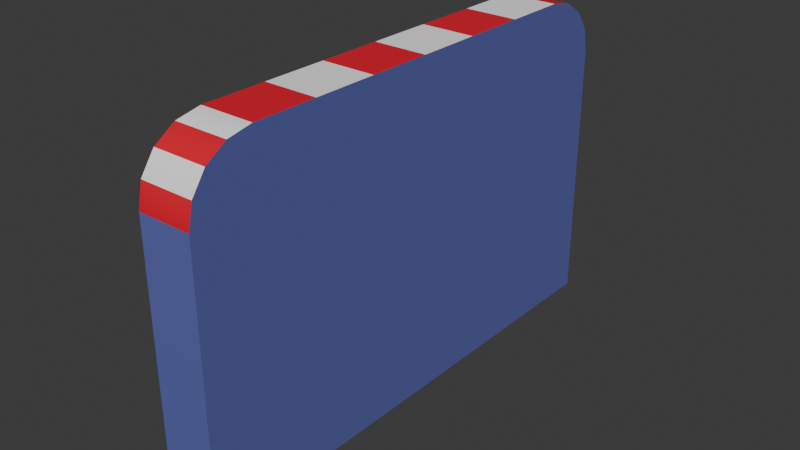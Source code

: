 # Source: Barriers.blend  (saved by Blender 4.0.36; exported with 4.5.12 LTS)
import bpy
from mathutils import Matrix  # noqa: F401  (used for matrix-valued properties, if any)

bpy.ops.wm.read_factory_settings(use_empty=True)
scene = bpy.context.scene
scene.name = 'Scene'

# ---- collections
col_collection = bpy.data.collections.new('Collection'); scene.collection.children.link(col_collection)

# ---- materials (node trees are filled in below, after node groups)
mat_wall = bpy.data.materials.new('wall')
mat_wall.use_transparent_shadow = False
mat_red = bpy.data.materials.new('Red')
mat_red.use_transparent_shadow = False
mat_white = bpy.data.materials.new('white')
mat_white.use_transparent_shadow = False

# ---- node groups
ng_auto_smooth = bpy.data.node_groups.new('Auto Smooth', 'GeometryNodeTree')
_s = ng_auto_smooth.interface.new_socket(name='Geometry', in_out='OUTPUT', socket_type='NodeSocketGeometry')
_s = ng_auto_smooth.interface.new_socket(name='Geometry', in_out='INPUT', socket_type='NodeSocketGeometry')
_s = ng_auto_smooth.interface.new_socket(name='Angle', in_out='INPUT', socket_type='NodeSocketFloat')
_s.subtype = 'ANGLE'
_s.min_value = 0.0
_s.max_value = 3.142
ng_auto_smooth.is_modifier = True
_N = ng_auto_smooth.nodes; _L = ng_auto_smooth.links
n0 = _N.new('NodeGroupOutput'); n0.name = 'Group Output'; n0.location = (480, -100)
n1 = _N.new('NodeGroupInput'); n1.name = 'Group Input'; n1.location = (-420, -300)
n2 = _N.new('NodeGroupInput'); n2.name = 'Group Input.001'; n2.location = (-60, -100)
n3 = _N.new('GeometryNodeSetShadeSmooth'); n3.name = 'Set Shade Smooth'; n3.location = (120, -100)
n3.domain = 'EDGE'
n4 = _N.new('GeometryNodeSetShadeSmooth'); n4.name = 'Set Shade Smooth.001'; n4.location = (300, -100)
n5 = _N.new('GeometryNodeInputMeshEdgeAngle'); n5.name = 'Edge Angle'; n5.location = (-420, -220)
n6 = _N.new('GeometryNodeInputEdgeSmooth'); n6.name = 'Is Edge Smooth'; n6.location = (-60, -160)
n7 = _N.new('GeometryNodeInputShadeSmooth'); n7.name = 'Is Face Smooth'; n7.location = (-240, -340)
n8 = _N.new('FunctionNodeBooleanMath'); n8.name = 'Boolean Math'; n8.location = (-60, -220)
n9 = _N.new('FunctionNodeCompare'); n9.name = 'Compare'; n9.location = (-240, -180)
n9.operation = 'LESS_EQUAL'
_L.new(n5.outputs[0], n9.inputs[0])
_L.new(n4.outputs[0], n0.inputs[0])
_L.new(n1.outputs[1], n9.inputs[1])
_L.new(n9.outputs[0], n8.inputs[0])
_L.new(n7.outputs[0], n8.inputs[1])
_L.new(n2.outputs[0], n3.inputs[0])
_L.new(n6.outputs[0], n3.inputs[1])
_L.new(n3.outputs[0], n4.inputs[0])
_L.new(n8.outputs[0], n3.inputs[2])
n0.is_active_output = True

# ---- material node trees
mat_wall.use_nodes = True; mat_wall.node_tree.nodes.clear()
_N = mat_wall.node_tree.nodes; _L = mat_wall.node_tree.links
n0 = _N.new('ShaderNodeBsdfPrincipled'); n0.name = 'Principled BSDF'; n0.location = (10, 300)
n0.inputs[2].default_value = 0.9091
n0.inputs[3].default_value = 1.45
n1 = _N.new('ShaderNodeOutputMaterial'); n1.name = 'Material Output'; n1.location = (300, 300)
n2 = _N.new('ShaderNodeTexNoise'); n2.name = 'Noise Texture'; n2.location = (-472, 265)
n2.inputs[2].default_value = 888.0
n2.inputs[4].default_value = 0.85
n2.inputs[8].default_value = 3.8
n3 = _N.new('ShaderNodeHueSaturation'); n3.name = 'Hue/Saturation/Value'; n3.location = (-246, 251)
n3.inputs[4].default_value = (0.09825, 0.1169, 0.3793, 1.0)
_L.new(n0.outputs[0], n1.inputs[0])
_L.new(n2.outputs[0], n3.inputs[3])
_L.new(n3.outputs[0], n0.inputs[0])
n1.is_active_output = True
mat_red.use_nodes = True; mat_red.node_tree.nodes.clear()
_N = mat_red.node_tree.nodes; _L = mat_red.node_tree.links
n0 = _N.new('ShaderNodeBsdfPrincipled'); n0.name = 'Principled BSDF'; n0.location = (10, 300)
n0.inputs[0].default_value = (0.8002, 0.009477, 0.03158, 1.0)
n0.inputs[3].default_value = 1.45
n1 = _N.new('ShaderNodeOutputMaterial'); n1.name = 'Material Output'; n1.location = (300, 300)
_L.new(n0.outputs[0], n1.inputs[0])
n1.is_active_output = True
mat_white.use_nodes = True; mat_white.node_tree.nodes.clear()
_N = mat_white.node_tree.nodes; _L = mat_white.node_tree.links
n0 = _N.new('ShaderNodeBsdfPrincipled'); n0.name = 'Principled BSDF'; n0.location = (10, 300)
n0.inputs[0].default_value = (1.0, 1.0, 1.0, 1.0)
n0.inputs[3].default_value = 1.45
n1 = _N.new('ShaderNodeOutputMaterial'); n1.name = 'Material Output'; n1.location = (300, 300)
_L.new(n0.outputs[0], n1.inputs[0])
n1.is_active_output = True

# ---- world
world_world = bpy.data.worlds.new('World'); scene.world = world_world
world_world.use_nodes = True; world_world.node_tree.nodes.clear()
_N = world_world.node_tree.nodes; _L = world_world.node_tree.links
n0 = _N.new('ShaderNodeOutputWorld'); n0.name = 'World Output'; n0.location = (300, 300)
n1 = _N.new('ShaderNodeBackground'); n1.name = 'Background'; n1.location = (10, 300)
n1.inputs[0].default_value = (0.05088, 0.05088, 0.05088, 1.0)
_L.new(n1.outputs[0], n0.inputs[0])
n0.is_active_output = True
world_world.color = (0.05088, 0.05088, 0.05088)
world_world.use_sun_shadow = False
world_world.sun_shadow_jitter_overblur = 0.0

# ---- meshes
me_cube_005 = bpy.data.meshes.new('Cube.005')
me_cube_005.from_pydata([(-1.0, -1.0, -1.0), (-1.0, 1.0, -1.0), (1.0, -1.0, -1.0), (1.0, 1.0, -1.0), (-1.0, 0.0, -1.0), (-1.0, 0.0, 1.0), (1.0, 0.0, -1.0), (1.0, 0.0, 1.0), (-1.0, -0.5, -1.0), (1.0, -0.5, 1.0), (-1.0, -0.5, 1.0), (1.0, -0.5, -1.0), (-1.0, 0.5, 1.0), (1.0, 0.5, -1.0), (-1.0, 0.5, -1.0), (1.0, 0.5, 1.0), (-1.0, -0.75, -1.0), (1.0, -0.75, 1.0), (-1.0, -0.75, 1.0), (1.0, -0.75, -1.0), (-1.0, -0.25, 1.0), (1.0, -0.25, -1.0), (-1.0, -0.25, -1.0), (1.0, -0.25, 1.0), (-1.0, 0.25, -1.0), (1.0, 0.25, 1.0), (-1.0, 0.25, 1.0), (1.0, 0.25, -1.0), (-1.0, 0.75, 1.0), (1.0, 0.75, -1.0), (-1.0, 0.75, -1.0), (1.0, 0.75, 1.0), (-1.0, -1.0, 0.625), (-1.0, -0.75, 1.0), (-1.0, -0.981, 0.7685), (-1.0, -0.9268, 0.8902), (-1.0, -0.8457, 0.9715), (-1.0, 0.75, 1.0), (-1.0, 1.0, 0.625), (-1.0, 0.8457, 0.9715), (-1.0, 0.9268, 0.8902), (-1.0, 0.981, 0.7685), (1.0, -0.75, 1.0), (1.0, -1.0, 0.625), (1.0, -0.8457, 0.9715), (1.0, -0.9268, 0.8902), (1.0, -0.981, 0.7685), (1.0, 1.0, 0.625), (1.0, 0.75, 1.0), (1.0, 0.981, 0.7685), (1.0, 0.9268, 0.8902), (1.0, 0.8457, 0.9715)], [], [(1, 38, 47, 3), (19, 17, 42, 44, 45, 46, 43, 2), (3, 47, 49, 50, 51, 48, 31, 29), (17, 18, 33, 42), (16, 19, 2, 0), (48, 37, 28, 31), (25, 26, 5, 7), (24, 27, 6, 4), (27, 25, 7, 6), (22, 20, 5, 4), (16, 18, 10, 8), (23, 20, 10, 9), (22, 21, 11, 8), (21, 23, 9, 11), (29, 31, 15, 13), (30, 29, 13, 14), (31, 28, 12, 15), (24, 26, 12, 14), (2, 43, 32, 0), (9, 10, 18, 17), (8, 11, 19, 16), (11, 9, 17, 19), (6, 7, 23, 21), (4, 6, 21, 22), (7, 5, 20, 23), (8, 10, 20, 22), (4, 5, 26, 24), (13, 15, 25, 27), (14, 13, 27, 24), (15, 12, 26, 25), (30, 28, 37, 39, 40, 41, 38, 1), (1, 3, 29, 30), (14, 12, 28, 30), (37, 48, 51, 39), (39, 51, 50, 40), (40, 50, 49, 41), (41, 49, 47, 38), (42, 33, 36, 44), (44, 36, 35, 45), (45, 35, 34, 46), (46, 34, 32, 43), (0, 32, 34, 35, 36, 33, 18, 16)])
me_cube_005.polygons.foreach_set('use_smooth', [True] * 42)
me_cube_005.polygons.foreach_set('material_index', [0, 0, 0, 0, 0, 0, 2, 0, 0, 0, 0, 2, 0, 0, 0, 0, 2, 0, 0, 1, 0, 0, 0, 0, 1, 0, 0, 0, 0, 1, 0, 0, 0, 1, 2, 1, 2, 2, 1, 2, 1, 0])
_uv = me_cube_005.uv_layers.new(name='UVMap')
_uv.uv.foreach_set('vector', [0.375, 0.25, 0.5781, 0.25, 0.5781, 0.5, 0.375, 0.5, 0.375, 0.7188, 0.625, 0.7188, 0.625, 0.7188, 0.6214, 0.7307, 0.6113, 0.7408, 0.5961, 0.7476, 0.5781, 0.75, 0.375, 0.75, 0.375, 0.5, 0.5781, 0.5, 0.5961, 0.5024, 0.6113, 0.5092, 0.6214, 0.5193, 0.625, 0.5312, 0.625, 0.5312, 0.375, 0.5312, 0.625, 0.7188, 0.875, 0.7188, 0.875, 0.7188, 0.625, 0.7188, 0.125, 0.7188, 0.375, 0.7188, 0.375, 0.75, 0.125, 0.75, 0.625, 0.5312, 0.875, 0.5312, 0.875, 0.5312, 0.625, 0.5312, 0.625, 0.5938, 0.875, 0.5938, 0.875, 0.625, 0.625, 0.625, 0.125, 0.5938, 0.375, 0.5938, 0.375, 0.625, 0.125, 0.625, 0.375, 0.5938, 0.625, 0.5938, 0.625, 0.625, 0.375, 0.625, 0.375, 0.09375, 0.625, 0.09375, 0.625, 0.125, 0.375, 0.125, 0.375, 0.03125, 0.625, 0.03125, 0.625, 0.0625, 0.375, 0.0625, 0.625, 0.6562, 0.875, 0.6562, 0.875, 0.6875, 0.625, 0.6875, 0.125, 0.6562, 0.375, 0.6562, 0.375, 0.6875, 0.125, 0.6875, 0.375, 0.6562, 0.625, 0.6562, 0.625, 0.6875, 0.375, 0.6875, 0.375, 0.5312, 0.625, 0.5312, 0.625, 0.5625, 0.375, 0.5625, 0.125, 0.5312, 0.375, 0.5312, 0.375, 0.5625, 0.125, 0.5625, 0.625, 0.5312, 0.875, 0.5312, 0.875, 0.5625, 0.625, 0.5625, 0.375, 0.1562, 0.625, 0.1562, 0.625, 0.1875, 0.375, 0.1875, 0.375, 0.75, 0.5781, 0.75, 0.5781, 1.0, 0.375, 1.0, 0.625, 0.6875, 0.875, 0.6875, 0.875, 0.7188, 0.625, 0.7188, 0.125, 0.6875, 0.375, 0.6875, 0.375, 0.7188, 0.125, 0.7188, 0.375, 0.6875, 0.625, 0.6875, 0.625, 0.7188, 0.375, 0.7188, 0.375, 0.625, 0.625, 0.625, 0.625, 0.6562, 0.375, 0.6562, 0.125, 0.625, 0.375, 0.625, 0.375, 0.6562, 0.125, 0.6562, 0.625, 0.625, 0.875, 0.625, 0.875, 0.6562, 0.625, 0.6562, 0.375, 0.0625, 0.625, 0.0625, 0.625, 0.09375, 0.375, 0.09375, 0.375, 0.125, 0.625, 0.125, 0.625, 0.1562, 0.375, 0.1562, 0.375, 0.5625, 0.625, 0.5625, 0.625, 0.5938, 0.375, 0.5938, 0.125, 0.5625, 0.375, 0.5625, 0.375, 0.5938, 0.125, 0.5938, 0.625, 0.5625, 0.875, 0.5625, 0.875, 0.5938, 0.625, 0.5938, 0.375, 0.2188, 0.625, 0.2188, 0.625, 0.2188, 0.6214, 0.2307, 0.6113, 0.2408, 0.5961, 0.2476, 0.5781, 0.25, 0.375, 0.25, 0.125, 0.5, 0.375, 0.5, 0.375, 0.5312, 0.125, 0.5312, 0.375, 0.1875, 0.625, 0.1875, 0.625, 0.2188, 0.375, 0.2188, 0.875, 0.5312, 0.625, 0.5312, 0.625, 0.5193, 0.875, 0.5193, 0.875, 0.5193, 0.625, 0.5193, 0.625, 0.5, 0.875, 0.5, 0.625, 0.25, 0.625, 0.5, 0.5961, 0.5, 0.5961, 0.25, 0.5961, 0.25, 0.5961, 0.5, 0.5781, 0.5, 0.5781, 0.25, 0.625, 0.7188, 0.875, 0.7188, 0.875, 0.7307, 0.625, 0.7307, 0.625, 0.7307, 0.875, 0.7307, 0.875, 0.75, 0.625, 0.75, 0.625, 0.75, 0.625, 1.0, 0.5961, 1.0, 0.5961, 0.75, 0.5961, 0.75, 0.5961, 1.0, 0.5781, 1.0, 0.5781, 0.75, 0.375, 0.0, 0.5781, 0.0, 0.5961, 0.002379, 0.6113, 0.009153, 0.6214, 0.01929, 0.625, 0.03125, 0.625, 0.03125, 0.375, 0.03125])
me_cube_005.materials.append(mat_wall)
me_cube_005.materials.append(mat_red)
me_cube_005.materials.append(mat_white)
me_cube_005.update()

# ---- objects
ob_cube_002 = bpy.data.objects.new('Cube.002', me_cube_005)

# ---- transforms, parenting, visibility, modifiers, constraints
ob_cube_002.location = (0.0, 3.878, 1.0)
ob_cube_002.scale = (0.1636, 1.56, 1.0)
_m = ob_cube_002.modifiers.new('Auto Smooth', 'NODES')
_m.node_group = ng_auto_smooth
_gi = [s.identifier for s in ng_auto_smooth.interface.items_tree if s.item_type == 'SOCKET' and s.in_out == 'INPUT']
_m[_gi[1]] = 0.5236  # Angle

# ---- collection membership
col_collection.objects.link(ob_cube_002)

# ---- scene / render settings (as saved in the file)
scene.frame_start = 1; scene.frame_end = 250; scene.frame_set(1)
scene.render.engine = 'BLENDER_EEVEE_NEXT'
scene.cycles.sampling_pattern = 'TABULATED_SOBOL'
bpy.context.view_layer.update()

# ---- added for rendering (the .blend has no active camera and no usable light): camera, sun
cam_auto = bpy.data.cameras.new('AutoCamera')
cam_auto.lens = 50.0
cam_auto.sensor_width = 36.0
cam_auto.clip_end = 1000.0
ob_auto_camera = bpy.data.objects.new('AutoCamera', cam_auto)
scene.collection.objects.link(ob_auto_camera)
ob_auto_camera.location = (3.44288, -0.253949, 3.75431)
ob_auto_camera.rotation_euler = (1.09748, -7.21219e-08, 0.694738)
scene.camera = ob_auto_camera
light_auto_sun = bpy.data.lights.new('AutoSun', 'SUN')
light_auto_sun.energy = 3.0
light_auto_sun.angle = 0.0523599
ob_auto_sun = bpy.data.objects.new('AutoSun', light_auto_sun)
scene.collection.objects.link(ob_auto_sun)
ob_auto_sun.rotation_euler = (0.872665, 0.174533, 0.523599)
bpy.context.view_layer.update()
